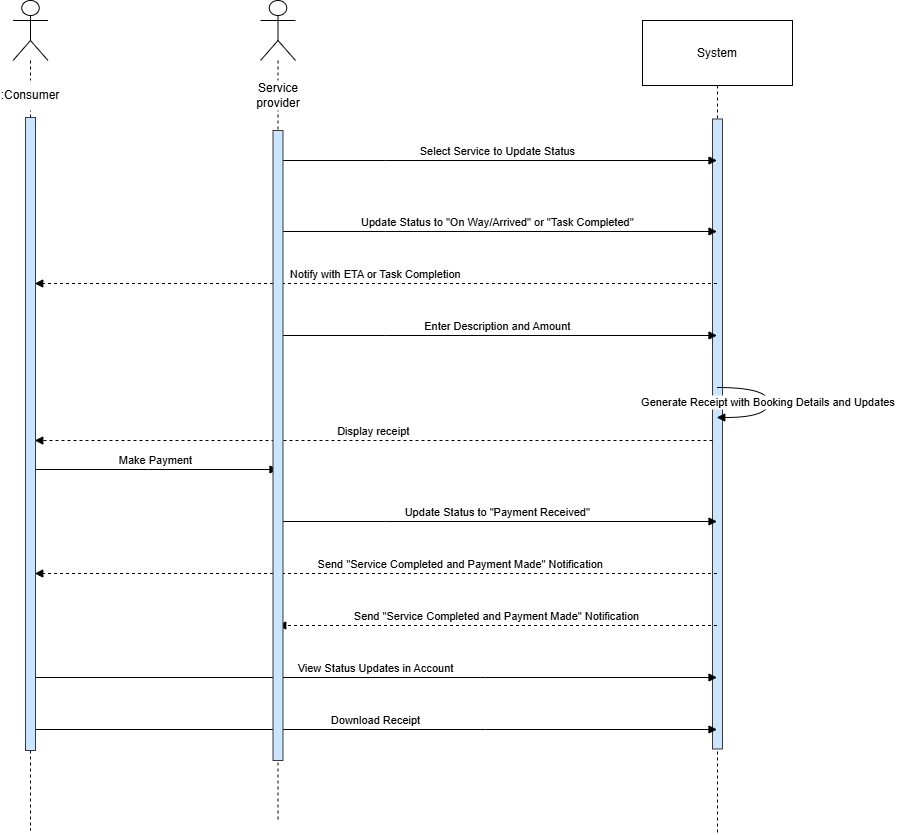

The diagram above was exported from draw.io. Its source (the exported page's mxGraphModel, read from the mxfile embedded in the PNG):
<mxGraphModel dx="993" dy="515" grid="1" gridSize="10" guides="1" tooltips="1" connect="1" arrows="1" fold="1" page="1" pageScale="1" pageWidth="827" pageHeight="1169" math="0" shadow="0">
  <root>
    <mxCell id="0" />
    <mxCell id="1" parent="0" />
    <mxCell id="BwTyHlSUoIT7qv7JS9yc-3" value="System" style="shape=umlLifeline;perimeter=lifelinePerimeter;whiteSpace=wrap;container=1;dropTarget=0;collapsible=0;recursiveResize=0;outlineConnect=0;portConstraint=eastwest;newEdgeStyle={&quot;edgeStyle&quot;:&quot;elbowEdgeStyle&quot;,&quot;elbow&quot;:&quot;vertical&quot;,&quot;curved&quot;:0,&quot;rounded&quot;:0};size=65;" vertex="1" parent="1">
      <mxGeometry x="702" y="20" width="150" height="814" as="geometry" />
    </mxCell>
    <mxCell id="nXfotv31JT9TlPCORTQO-3" value="" style="rounded=0;whiteSpace=wrap;html=1;fillColor=#cce5ff;strokeColor=#36393d;" vertex="1" parent="1">
      <mxGeometry x="772" y="118.5" width="10" height="630" as="geometry" />
    </mxCell>
    <mxCell id="BwTyHlSUoIT7qv7JS9yc-4" value="Select Service to Update Status" style="verticalAlign=bottom;edgeStyle=elbowEdgeStyle;elbow=vertical;curved=0;rounded=0;endArrow=block;" edge="1" parent="1">
      <mxGeometry relative="1" as="geometry">
        <Array as="points">
          <mxPoint x="445" y="160" />
        </Array>
        <mxPoint x="337.4473684210525" y="160" as="sourcePoint" />
        <mxPoint x="776.5" y="160" as="targetPoint" />
      </mxGeometry>
    </mxCell>
    <mxCell id="BwTyHlSUoIT7qv7JS9yc-6" value="Update Status to &quot;On Way/Arrived&quot; or &quot;Task Completed&quot;" style="verticalAlign=bottom;edgeStyle=elbowEdgeStyle;elbow=vertical;curved=0;rounded=0;endArrow=block;" edge="1" parent="1" target="BwTyHlSUoIT7qv7JS9yc-3">
      <mxGeometry relative="1" as="geometry">
        <Array as="points">
          <mxPoint x="445" y="231" />
        </Array>
        <mxPoint x="337.2500000000002" y="231" as="sourcePoint" />
      </mxGeometry>
    </mxCell>
    <mxCell id="BwTyHlSUoIT7qv7JS9yc-7" value="Notify with ETA or Task Completion" style="verticalAlign=bottom;edgeStyle=elbowEdgeStyle;elbow=vertical;curved=0;rounded=0;endArrow=block;dashed=1;" edge="1" parent="1" source="BwTyHlSUoIT7qv7JS9yc-3">
      <mxGeometry relative="1" as="geometry">
        <Array as="points">
          <mxPoint x="548" y="283" />
        </Array>
        <mxPoint x="94.25" y="283.0000000000001" as="targetPoint" />
      </mxGeometry>
    </mxCell>
    <mxCell id="BwTyHlSUoIT7qv7JS9yc-8" value="Enter Description and Amount" style="verticalAlign=bottom;edgeStyle=elbowEdgeStyle;elbow=vertical;curved=0;rounded=0;endArrow=block;" edge="1" parent="1" target="BwTyHlSUoIT7qv7JS9yc-3">
      <mxGeometry relative="1" as="geometry">
        <Array as="points">
          <mxPoint x="445" y="335" />
        </Array>
        <mxPoint x="337.2500000000002" y="335" as="sourcePoint" />
      </mxGeometry>
    </mxCell>
    <mxCell id="BwTyHlSUoIT7qv7JS9yc-9" value="Generate Receipt with Booking Details and Updates" style="curved=1;endArrow=block;rounded=0;" edge="1" parent="1" source="BwTyHlSUoIT7qv7JS9yc-3" target="BwTyHlSUoIT7qv7JS9yc-3">
      <mxGeometry relative="1" as="geometry">
        <Array as="points">
          <mxPoint x="828" y="387" />
          <mxPoint x="828" y="417" />
        </Array>
      </mxGeometry>
    </mxCell>
    <mxCell id="BwTyHlSUoIT7qv7JS9yc-10" value="Make Payment" style="verticalAlign=bottom;edgeStyle=elbowEdgeStyle;elbow=vertical;curved=0;rounded=0;endArrow=block;" edge="1" parent="1">
      <mxGeometry relative="1" as="geometry">
        <Array as="points">
          <mxPoint x="207" y="469" />
        </Array>
        <mxPoint x="94.25" y="469" as="sourcePoint" />
        <mxPoint x="337.5" y="469" as="targetPoint" />
      </mxGeometry>
    </mxCell>
    <mxCell id="BwTyHlSUoIT7qv7JS9yc-11" value="Update Status to &quot;Payment Received&quot;" style="verticalAlign=bottom;edgeStyle=elbowEdgeStyle;elbow=vertical;curved=0;rounded=0;endArrow=block;" edge="1" parent="1" target="BwTyHlSUoIT7qv7JS9yc-3">
      <mxGeometry relative="1" as="geometry">
        <Array as="points">
          <mxPoint x="445" y="521" />
        </Array>
        <mxPoint x="337.2500000000002" y="521" as="sourcePoint" />
      </mxGeometry>
    </mxCell>
    <mxCell id="BwTyHlSUoIT7qv7JS9yc-12" value="Send &quot;Service Completed and Payment Made&quot; Notification" style="verticalAlign=bottom;edgeStyle=elbowEdgeStyle;elbow=vertical;curved=0;rounded=0;endArrow=block;dashed=1;" edge="1" parent="1" source="BwTyHlSUoIT7qv7JS9yc-3">
      <mxGeometry x="-0.2481" relative="1" as="geometry">
        <Array as="points">
          <mxPoint x="548" y="573" />
        </Array>
        <mxPoint x="94.25" y="573" as="targetPoint" />
        <mxPoint as="offset" />
      </mxGeometry>
    </mxCell>
    <mxCell id="BwTyHlSUoIT7qv7JS9yc-13" value="Send &quot;Service Completed and Payment Made&quot; Notification" style="verticalAlign=bottom;edgeStyle=elbowEdgeStyle;elbow=vertical;curved=0;rounded=0;endArrow=block;dashed=1;" edge="1" parent="1" source="BwTyHlSUoIT7qv7JS9yc-3">
      <mxGeometry relative="1" as="geometry">
        <Array as="points">
          <mxPoint x="448" y="625" />
        </Array>
        <mxPoint x="337.2500000000002" y="625" as="targetPoint" />
      </mxGeometry>
    </mxCell>
    <mxCell id="BwTyHlSUoIT7qv7JS9yc-14" value="View Status Updates in Account" style="verticalAlign=bottom;edgeStyle=elbowEdgeStyle;elbow=vertical;curved=0;rounded=0;endArrow=block;" edge="1" parent="1" target="BwTyHlSUoIT7qv7JS9yc-3">
      <mxGeometry relative="1" as="geometry">
        <Array as="points">
          <mxPoint x="545" y="677" />
        </Array>
        <mxPoint x="94.25" y="677" as="sourcePoint" />
      </mxGeometry>
    </mxCell>
    <mxCell id="BwTyHlSUoIT7qv7JS9yc-15" value="Download Receipt" style="verticalAlign=bottom;edgeStyle=elbowEdgeStyle;elbow=vertical;curved=0;rounded=0;endArrow=block;" edge="1" parent="1" target="BwTyHlSUoIT7qv7JS9yc-3">
      <mxGeometry relative="1" as="geometry">
        <Array as="points">
          <mxPoint x="545" y="729" />
        </Array>
        <mxPoint x="94.25" y="729" as="sourcePoint" />
      </mxGeometry>
    </mxCell>
    <mxCell id="BwTyHlSUoIT7qv7JS9yc-16" value="Display receipt" style="verticalAlign=bottom;edgeStyle=elbowEdgeStyle;elbow=vertical;curved=0;rounded=0;endArrow=block;dashed=1;" edge="1" parent="1">
      <mxGeometry relative="1" as="geometry">
        <Array as="points">
          <mxPoint x="544" y="440" />
        </Array>
        <mxPoint x="772" y="440" as="sourcePoint" />
        <mxPoint x="94.25" y="440" as="targetPoint" />
      </mxGeometry>
    </mxCell>
    <mxCell id="Y8xUcKTV2oi2mCpHdpk3-1" value="" style="shape=umlLifeline;perimeter=lifelinePerimeter;whiteSpace=wrap;container=1;dropTarget=0;collapsible=0;recursiveResize=0;outlineConnect=0;portConstraint=eastwest;newEdgeStyle={&quot;edgeStyle&quot;:&quot;elbowEdgeStyle&quot;,&quot;elbow&quot;:&quot;vertical&quot;,&quot;curved&quot;:0,&quot;rounded&quot;:0};participant=umlActor;verticalAlign=bottom;labelPosition=center;verticalLabelPosition=top;align=center;size=60;" vertex="1" parent="1">
      <mxGeometry x="72.5" width="35" height="830" as="geometry" />
    </mxCell>
    <mxCell id="Y8xUcKTV2oi2mCpHdpk3-2" value="" style="rounded=0;whiteSpace=wrap;html=1;fillColor=#cce5ff;strokeColor=#36393d;" vertex="1" parent="1">
      <mxGeometry x="85" y="117" width="10" height="633" as="geometry" />
    </mxCell>
    <mxCell id="Y8xUcKTV2oi2mCpHdpk3-3" value="" style="shape=umlLifeline;perimeter=lifelinePerimeter;whiteSpace=wrap;container=1;dropTarget=0;collapsible=0;recursiveResize=0;outlineConnect=0;portConstraint=eastwest;newEdgeStyle={&quot;edgeStyle&quot;:&quot;elbowEdgeStyle&quot;,&quot;elbow&quot;:&quot;vertical&quot;,&quot;curved&quot;:0,&quot;rounded&quot;:0};participant=umlActor;verticalAlign=bottom;labelPosition=center;verticalLabelPosition=top;align=center;size=60;" vertex="1" parent="1">
      <mxGeometry x="320" width="35" height="820" as="geometry" />
    </mxCell>
    <mxCell id="Y8xUcKTV2oi2mCpHdpk3-4" value="" style="rounded=0;whiteSpace=wrap;html=1;fillColor=#cce5ff;strokeColor=#36393d;" vertex="1" parent="1">
      <mxGeometry x="332.5" y="130" width="10" height="630" as="geometry" />
    </mxCell>
    <mxCell id="nXfotv31JT9TlPCORTQO-1" value=":Consumer" style="text;html=1;align=center;verticalAlign=middle;whiteSpace=wrap;rounded=0;fillColor=default;" vertex="1" parent="1">
      <mxGeometry x="60" y="80" width="60" height="30" as="geometry" />
    </mxCell>
    <mxCell id="nXfotv31JT9TlPCORTQO-2" value="Service provider" style="text;html=1;align=center;verticalAlign=middle;whiteSpace=wrap;rounded=0;fillColor=default;" vertex="1" parent="1">
      <mxGeometry x="307.5" y="80" width="60" height="30" as="geometry" />
    </mxCell>
  </root>
</mxGraphModel>